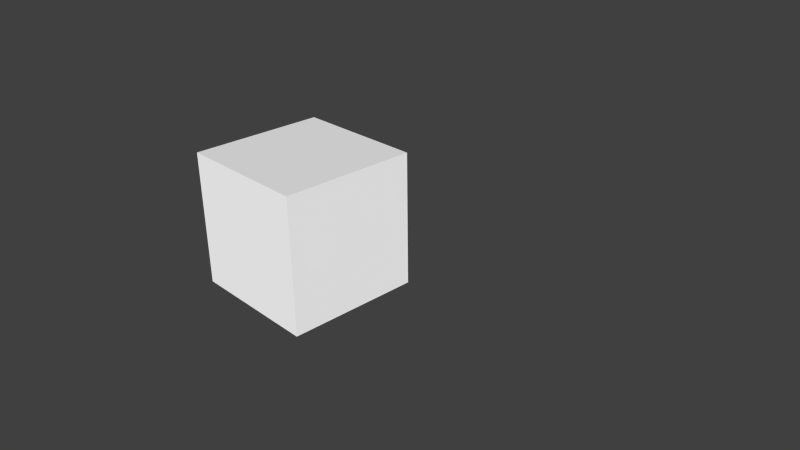 # Source: IceBlock.blend  (saved by Blender 2.75.0; exported with 4.5.12 LTS)
import bpy
from mathutils import Matrix  # noqa: F401  (used for matrix-valued properties, if any)

bpy.ops.wm.read_factory_settings(use_empty=True)
scene = bpy.context.scene
scene.name = 'Scene'

# ---- collections
col_collection_1 = bpy.data.collections.new('Collection 1'); scene.collection.children.link(col_collection_1)

# ---- materials (node trees are filled in below, after node groups)
mat_snow = bpy.data.materials.new('Snow')
mat_snow.alpha_threshold = 0.0
mat_snow.use_transparent_shadow = False
mat_snow.roughness = 0.5
mat_snow.line_color = (0.0, 0.0, 0.0, 1.0)

# ---- material node trees

# ---- world
world_world = bpy.data.worlds.new('World'); scene.world = world_world
world_world.color = (0.05088, 0.05088, 0.05088)
world_world.use_sun_shadow = False
world_world.sun_shadow_jitter_overblur = 0.0
world_world.cycles.sampling_method = 'MANUAL'
world_world.cycles.sample_map_resolution = 256

# ---- cameras
cam_camera = bpy.data.cameras.new('Camera')
cam_camera.clip_end = 100.0
cam_camera.lens = 35.0
cam_camera.sensor_width = 32.0
cam_camera.sensor_height = 18.0
cam_camera.ortho_scale = 7.314
cam_camera.dof.focus_distance = 0.0
cam_camera.dof.aperture_fstop = 128.0

# ---- lights
light_lamp = bpy.data.lights.new('Lamp', 'SUN')
light_lamp.transmission_factor = 0.0
light_lamp.cutoff_distance = 30.0
light_lamp.angle = 0.1993
light_lamp.energy = 4.27
light_lamp.shadow_buffer_clip_start = 1.001
light_lamp.shadow_soft_size = 0.1
light_lamp.shadow_cascade_max_distance = 1000.0
light_lamp.cycles.use_multiple_importance_sampling = False

# ---- meshes
me_cube = bpy.data.meshes.new('Cube')
me_cube.from_pydata([(1.0, 1.0, -1.0), (1.0, -1.0, -1.0), (-1.0, -1.0, -1.0), (-1.0, 1.0, -1.0), (1.0, 1.0, 1.0), (1.0, -1.0, 1.0), (-1.0, -1.0, 1.0), (-1.0, 1.0, 1.0)], [], [(0, 1, 2, 3), (4, 7, 6, 5), (0, 4, 5, 1), (1, 5, 6, 2), (2, 6, 7, 3), (4, 0, 3, 7)])
_uv = me_cube.uv_layers.new(name='UVMap')
_uv.uv.foreach_set('vector', [0.0, 0.0, 1.0, 0.0, 1.0, 1.0, 0.0, 1.0, 0.0, 0.0, 1.0, 0.0, 1.0, 1.0, 0.0, 1.0, 0.0, 0.0, 1.0, 0.0, 1.0, 1.0, 0.0, 1.0, 0.0, 0.0, 1.0, 0.0, 1.0, 1.0, 0.0, 1.0, 0.0, 0.0, 1.0, 0.0, 1.0, 1.0, 0.0, 1.0, 0.0, 0.0, 1.0, 0.0, 1.0, 1.0, 0.0, 1.0])
me_cube.materials.append(mat_snow)
me_cube.use_remesh_preserve_volume = False
me_cube.use_remesh_preserve_attributes = False
me_cube.use_mirror_vertex_groups = False
me_cube.update()

# ---- objects
ob_cube = bpy.data.objects.new('Cube', me_cube)
ob_lamp = bpy.data.objects.new('Lamp', light_lamp)
ob_camera = bpy.data.objects.new('Camera', cam_camera)

# ---- transforms, parenting, visibility, modifiers, constraints
ob_cube.location = (-1.415, 0.0, 0.0)
ob_cube.lock_rotations_4d = False
ob_cube.empty_display_type = 'ARROWS'
ob_cube.lineart.crease_threshold = 0.0
ob_lamp.location = (0.7737, -1.329, 2.206)
ob_lamp.rotation_euler = (1.009, -0.3101, 0.9433)
ob_lamp.scale = (57.61, 57.61, 57.61)
ob_lamp.lock_rotations_4d = False
ob_lamp.empty_display_type = 'ARROWS'
ob_lamp.color = (0.0, 0.0, 0.0, 0.0)
ob_lamp.lineart.crease_threshold = 0.0
ob_camera.location = (7.481, -6.508, 5.344)
ob_camera.rotation_euler = (1.109, 0.01082, 0.8149)
ob_camera.lock_rotations_4d = False
ob_camera.empty_display_type = 'ARROWS'
ob_camera.color = (0.0, 0.0, 0.0, 0.0)
ob_camera.display_type = 'WIRE'
ob_camera.lineart.crease_threshold = 0.0

# ---- collection membership
col_collection_1.objects.link(ob_cube)
col_collection_1.objects.link(ob_lamp)
col_collection_1.objects.link(ob_camera)

# ---- scene / render settings (as saved in the file)
scene.camera = ob_camera
scene.frame_start = 1; scene.frame_end = 250; scene.frame_set(1)
scene.render.engine = 'BLENDER_EEVEE_NEXT'
scene.render.resolution_percentage = 50
scene.render.dither_intensity = 0.0
scene.cycles.use_denoising = False
scene.cycles.samples = 10
scene.cycles.sampling_pattern = 'TABULATED_SOBOL'
scene.cycles.light_sampling_threshold = 0.0
scene.cycles.use_adaptive_sampling = False
scene.cycles.use_light_tree = False
scene.cycles.blur_glossy = 0.0
scene.cycles.pixel_filter_type = 'GAUSSIAN'
scene.cycles.sample_clamp_indirect = 0.0
scene.view_settings.view_transform = 'Standard'
bpy.context.view_layer.update()
